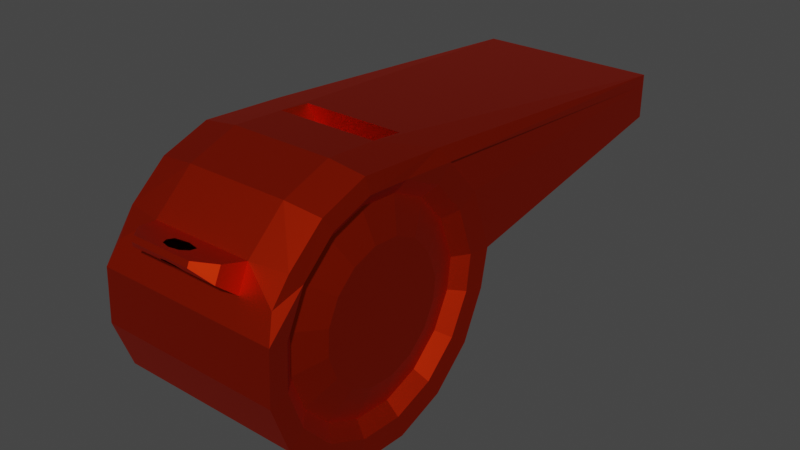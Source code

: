 # Source: Whistle.blend  (saved by Blender 3.3.6; exported with 4.5.12 LTS)
import bpy
from mathutils import Matrix  # noqa: F401  (used for matrix-valued properties, if any)

bpy.ops.wm.read_factory_settings(use_empty=True)
scene = bpy.context.scene
scene.name = 'Scene'

# ---- collections
col_collection = bpy.data.collections.new('Collection'); scene.collection.children.link(col_collection)

# ---- materials (node trees are filled in below, after node groups)
mat_material_001 = bpy.data.materials.new('Material.001')
mat_material_001.use_transparent_shadow = False

# ---- material node trees
mat_material_001.use_nodes = True; mat_material_001.node_tree.nodes.clear()
_N = mat_material_001.node_tree.nodes; _L = mat_material_001.node_tree.links
n0 = _N.new('ShaderNodeBsdfPrincipled'); n0.name = 'Principled BSDF'; n0.location = (10, 300)
n0.distribution = 'GGX'
n0.subsurface_method = 'RANDOM_WALK_SKIN'
n0.inputs[0].default_value = (0.8, 0.0351, 0.00339, 1.0)
n0.inputs[1].default_value = 1.5
n0.inputs[3].default_value = 1.45
n0.inputs[27].default_value = (0.0, 0.0, 0.0, 1.0)
n0.inputs[28].default_value = 1.0
n1 = _N.new('ShaderNodeOutputMaterial'); n1.name = 'Material Output'; n1.location = (300, 300)
_L.new(n0.outputs[0], n1.inputs[0])
n1.is_active_output = True

# ---- world
world_world = bpy.data.worlds.new('World'); scene.world = world_world
world_world.use_nodes = True; world_world.node_tree.nodes.clear()
_N = world_world.node_tree.nodes; _L = world_world.node_tree.links
n0 = _N.new('ShaderNodeOutputWorld'); n0.name = 'World Output'; n0.location = (300, 300)
n1 = _N.new('ShaderNodeBackground'); n1.name = 'Background'; n1.location = (10, 300)
n1.inputs[0].default_value = (0.05088, 0.05088, 0.05088, 1.0)
_L.new(n1.outputs[0], n0.inputs[0])
n0.is_active_output = True
world_world.color = (0.05088, 0.05088, 0.05088)
world_world.use_sun_shadow = False
world_world.sun_shadow_jitter_overblur = 0.0

# ---- meshes
me_circle_001 = bpy.data.meshes.new('Circle.001')
me_circle_001.from_pydata([(-0.05078, 0.8596, 0.6832), (-0.4193, 0.7296, 0.6832), (-0.6759, 0.5057, 0.6832), (-0.8179, 0.2086, 0.6832), (-0.8354, -0.1203, 0.6832), (-0.7258, -0.4309, 0.6832), (-0.5057, -0.6758, 0.6832), (-0.2085, -0.8179, 0.6832), (0.1204, -0.8355, 0.6832), (0.4309, -0.7258, 0.6832), (0.6759, -0.5057, 0.6832), (0.818, -0.2085, 0.6832), (0.8355, 0.1203, 0.6832), (0.7259, 0.4309, 0.6832), (0.5046, 0.6765, 0.6832), (0.2144, 0.8247, 0.6832), (-0.3614, 3.011, 0.6995), (-0.5024, 3.011, 0.6995), (-0.6219, 3.011, 0.6995), (-0.7017, 3.011, 0.6995), (-0.03837, 1.025, 0.0), (-0.969, 0.2471, 0.0), (-0.9898, -0.1425, 0.0), (-0.8599, -0.5105, 0.0), (-0.5991, -0.8007, 0.0), (-0.2471, -0.969, 0.0), (0.1425, -0.9898, 0.0), (0.5105, -0.8599, 0.0), (0.8007, -0.5991, 0.0), (0.969, -0.2471, 0.0), (0.9898, 0.1425, 0.0), (0.8599, 0.5105, 0.0), (0.5991, 0.8007, 0.0), (0.2471, 0.969, 0.0), (-0.3614, 3.011, 0.0), (-0.7017, 3.011, 0.0), (-0.5105, 0.8599, 0.6995), (-0.03837, 1.025, 0.6995), (-0.8007, 0.5991, 0.6995), (-0.9129, 0.5159, 0.6684), (-0.9523, -0.1371, 0.6606), (-0.8273, -0.4911, 0.6606), (-0.5979, -0.76, 0.6606), (-0.2471, -0.969, 0.6995), (0.1425, -0.9898, 0.6995), (0.5105, -0.8599, 0.6995), (0.8007, -0.5991, 0.6995), (0.969, -0.2471, 0.6995), (0.9898, 0.1425, 0.6995), (0.8599, 0.5105, 0.6995), (0.5991, 0.8007, 0.6995), (0.2471, 0.969, 0.6995), (-0.04447, 0.7525, 0.601), (-0.3659, 0.6391, 0.601), (-0.5911, 0.4429, 0.601), (-0.7154, 0.1828, 0.601), (-0.7308, -0.1051, 0.601), (-0.6348, -0.3769, 0.601), (-0.4421, -0.5914, 0.601), (-0.182, -0.7157, 0.601), (0.1059, -0.7311, 0.601), (0.3778, -0.6351, 0.601), (0.5922, -0.4424, 0.601), (0.7166, -0.1823, 0.601), (0.7319, 0.1056, 0.601), (0.636, 0.3774, 0.601), (0.4421, 0.5924, 0.601), (0.1878, 0.7228, 0.601), (-0.02991, 0.5034, 0.6709), (-0.2419, 0.4284, 0.6709), (-0.3935, 0.2969, 0.6709), (-0.4766, 0.123, 0.6709), (-0.4869, -0.06953, 0.6709), (-0.4227, -0.2513, 0.6709), (-0.2939, -0.3947, 0.6709), (-0.12, -0.4779, 0.6709), (0.07255, -0.4881, 0.6709), (0.2543, -0.424, 0.6709), (0.3977, -0.2951, 0.6709), (0.4809, -0.1212, 0.6709), (0.4911, 0.07133, 0.6709), (0.427, 0.2531, 0.6709), (0.2973, 0.3969, 0.6709), (0.1284, 0.4843, 0.6709), (-0.4146, 3.011, 0.6307), (-0.514, 3.011, 0.6307), (-0.5982, 3.011, 0.6307), (-0.6545, 3.011, 0.6307), (-0.4146, 3.011, 0.0), (-0.6545, 3.011, 0.0), (-0.2032, 1.023, 0.6307), (-0.4678, 1.023, 0.6307), (-0.6921, 1.023, 0.6307), (-0.842, 1.023, 0.6307), (-0.2032, 1.023, 0.0), (-0.842, 1.023, 0.0), (0.9898, 0.1425, 0.3884), (0.8599, 0.5105, 0.3884), (-0.8599, -0.5105, 0.3884), (-0.5991, -0.8007, 0.3884), (0.5991, 0.8007, 0.3884), (-0.2471, -0.969, 0.3884), (0.2471, 0.969, 0.3884), (0.1425, -0.9898, 0.3884), (-0.03837, 1.025, 0.3884), (-0.3614, 3.011, 0.3884), (0.5105, -0.8599, 0.3884), (0.8007, -0.5991, 0.3884), (0.969, -0.2471, 0.3884), (-0.969, 0.2471, 0.3884), (-0.9898, -0.1425, 0.3884), (-0.7017, 3.011, 0.3884), (-0.4146, 3.011, 0.3502), (-0.6545, 3.011, 0.3502), (-0.2032, 1.023, 0.3502), (-0.842, 1.023, 0.3502), (-0.9456, 0.4889, 0.0), (-0.9456, 0.4889, 0.3884), (-0.969, 0.2471, 0.0), (-0.969, 0.2471, 0.3884), (-0.9456, 0.4889, 0.0), (-0.9456, 0.4889, 0.3884), (-0.4497, 0.6078, 0.0), (-0.4497, 0.6078, 0.1966), (-0.4494, 0.6108, 0.0), (-0.4494, 0.6108, 0.1966), (-0.4205, -0.8861, 0.6476), (-0.4192, -0.8867, 0.0), (-0.4192, -0.8867, 0.3884), (-0.6618, -1.077, 0.0), (-0.6618, -1.077, 0.2338), (-0.6251, -1.094, 0.0), (-0.6251, -1.094, 0.2338), (-0.6304, -0.9583, 0.3489), (-0.5221, -1.01, 0.3489), (-0.6479, -1.027, 0.0), (-0.6434, -1.008, 0.06902), (-0.6313, -0.9591, 0.1007), (-0.6193, -0.9035, 0.09479), (-0.6146, -0.8815, 0.0), (-0.4744, -0.9552, 0.0), (-0.4887, -0.9709, 0.09051), (-0.5243, -1.01, 0.09462), (-0.5598, -1.042, 0.06474), (-0.5737, -1.054, 0.0)], [(36, 17)], [(1, 2, 54, 53), (38, 18, 19, 39), (38, 39, 19, 18, 17, 16, 37, 36), (97, 96, 30, 31), (99, 98, 23, 24), (100, 97, 31, 32), (134, 133, 130, 132), (102, 100, 32, 33), (103, 101, 25, 26), (105, 104, 20, 34), (104, 102, 33, 20), (106, 103, 26, 27), (107, 106, 27, 28), (108, 107, 28, 29), (110, 109, 21, 22), (96, 108, 29, 30), (98, 110, 22, 23), (117, 111, 35, 116), (1, 0, 37, 36), (2, 1, 36, 38), (3, 2, 38, 39), (4, 3, 39, 40), (5, 4, 40, 41), (6, 5, 41, 42), (8, 7, 43, 44), (9, 8, 44, 45), (10, 9, 45, 46), (11, 10, 46, 47), (12, 11, 47, 48), (13, 12, 48, 49), (14, 13, 49, 50), (15, 14, 50, 51), (0, 15, 51, 37), (7, 6, 42, 126, 43), (9, 10, 62, 61), (2, 3, 55, 54), (10, 11, 63, 62), (3, 4, 56, 55), (11, 12, 64, 63), (4, 5, 57, 56), (12, 13, 65, 64), (5, 6, 58, 57), (13, 14, 66, 65), (58, 59, 75, 74), (14, 15, 67, 66), (7, 8, 60, 59), (0, 1, 53, 52), (15, 0, 52, 67), (8, 9, 61, 60), (69, 70, 71, 72, 73, 74, 75, 76, 77, 78, 79, 80, 81, 82, 83, 68), (66, 67, 83, 82), (59, 60, 76, 75), (52, 53, 69, 68), (67, 52, 68, 83), (60, 61, 77, 76), (53, 54, 70, 69), (61, 62, 78, 77), (54, 55, 71, 70), (62, 63, 79, 78), (55, 56, 72, 71), (63, 64, 80, 79), (56, 57, 73, 72), (64, 65, 81, 80), (57, 58, 74, 73), (65, 66, 82, 81), (16, 17, 85, 84), (111, 19, 87, 113), (105, 34, 88, 112), (17, 18, 86, 85), (18, 19, 87, 86), (112, 88, 94, 114), (85, 86, 92, 91), (113, 87, 93, 115), (86, 87, 93, 92), (84, 85, 91, 90), (89, 113, 115, 95), (84, 112, 114, 90), (16, 105, 112, 84), (35, 111, 113, 89), (39, 19, 111, 117, 109), (41, 40, 110, 98), (48, 47, 108, 96), (40, 39, 109, 110), (47, 46, 107, 108), (46, 45, 106, 107), (45, 44, 103, 106), (37, 51, 102, 104), (16, 37, 104, 105), (44, 43, 101, 103), (51, 50, 100, 102), (126, 42, 99, 128), (50, 49, 97, 100), (42, 41, 98, 99), (49, 48, 96, 97), (117, 116, 120, 121), (109, 117, 121, 119), (21, 109, 119, 118), (121, 120, 124, 125), (119, 121, 125, 123), (118, 119, 123, 122), (43, 126, 128, 101), (101, 128, 127, 25), (132, 130, 129, 131), (133, 99, 138, 137), (131, 144, 143, 132), (128, 99, 133, 134), (99, 24, 139, 138), (133, 137, 136, 130), (128, 134, 142, 141), (136, 135, 129, 130), (143, 142, 134, 132), (127, 128, 141, 140), (6, 7, 59, 58)])
_uv = me_circle_001.uv_layers.new(name='UVMap')
_uv.uv.foreach_set('vector', [0.0, 0.0, 0.0, 0.0, 0.0, 0.0, 0.0, 0.0, 0.0, 0.0, 0.0, 0.0, 0.0, 0.0, 0.0, 0.0, 0.0, 0.0, 0.0, 0.0, 0.0, 0.0, 0.0, 0.0, 0.0, 0.0, 0.0, 0.0, 0.0, 0.0, 0.0, 0.0, 0.0, 0.0, 0.0, 0.0, 0.0, 0.0, 0.0, 0.0, 0.0, 0.0, 0.0, 0.0, 0.0, 0.0, 0.0, 0.0, 0.0, 0.0, 0.0, 0.0, 0.0, 0.0, 0.0, 0.0, 0.0, 0.0, 0.0, 0.0, 0.0, 0.0, 0.0, 0.0, 0.0, 0.0, 0.0, 0.0, 0.0, 0.0, 0.0, 0.0, 0.0, 0.0, 0.0, 0.0, 0.0, 0.0, 0.0, 0.0, 0.0, 0.0, 0.0, 0.0, 0.0, 0.0, 0.0, 0.0, 0.0, 0.0, 0.0, 0.0, 0.0, 0.0, 0.0, 0.0, 0.0, 0.0, 0.0, 0.0, 0.0, 0.0, 0.0, 0.0, 0.0, 0.0, 0.0, 0.0, 0.0, 0.0, 0.0, 0.0, 0.0, 0.0, 0.0, 0.0, 0.0, 0.0, 0.0, 0.0, 0.0, 0.0, 0.0, 0.0, 0.0, 0.0, 0.0, 0.0, 0.0, 0.0, 0.0, 0.0, 0.0, 0.0, 0.0, 0.0, 0.0, 0.0, 0.0, 0.0, 0.0, 0.0, 0.0, 0.0, 0.0, 0.0, 0.0, 0.0, 0.0, 0.0, 0.0, 0.0, 0.0, 0.0, 0.0, 0.0, 0.0, 0.0, 0.0, 0.0, 0.0, 0.0, 0.0, 0.0, 0.0, 0.0, 0.0, 0.0, 0.0, 0.0, 0.0, 0.0, 0.0, 0.0, 0.0, 0.0, 0.0, 0.0, 0.0, 0.0, 0.0, 0.0, 0.0, 0.0, 0.0, 0.0, 0.0, 0.0, 0.0, 0.0, 0.0, 0.0, 0.0, 0.0, 0.0, 0.0, 0.0, 0.0, 0.0, 0.0, 0.0, 0.0, 0.0, 0.0, 0.0, 0.0, 0.0, 0.0, 0.0, 0.0, 0.0, 0.0, 0.0, 0.0, 0.0, 0.0, 0.0, 0.0, 0.0, 0.0, 0.0, 0.0, 0.0, 0.0, 0.0, 0.0, 0.0, 0.0, 0.0, 0.0, 0.0, 0.0, 0.0, 0.0, 0.0, 0.0, 0.0, 0.0, 0.0, 0.0, 0.0, 0.0, 0.0, 0.0, 0.0, 0.0, 0.0, 0.0, 0.0, 0.0, 0.0, 0.0, 0.0, 0.0, 0.0, 0.0, 0.0, 0.0, 0.0, 0.0, 0.0, 0.0, 0.0, 0.0, 0.0, 0.0, 0.0, 0.0, 0.0, 0.0, 0.0, 0.0, 0.0, 0.0, 0.0, 0.0, 0.0, 0.0, 0.0, 0.0, 0.0, 0.0, 0.0, 0.0, 0.0, 0.0, 0.0, 0.0, 0.0, 0.0, 0.0, 0.0, 0.0, 0.0, 0.0, 0.0, 0.0, 0.0, 0.0, 0.0, 0.0, 0.0, 0.0, 0.0, 0.0, 0.0, 0.0, 0.0, 0.0, 0.0, 0.0, 0.0, 0.0, 0.0, 0.0, 0.0, 0.0, 0.0, 0.0, 0.0, 0.0, 0.0, 0.0, 0.0, 0.0, 0.0, 0.0, 0.0, 0.0, 0.0, 0.0, 0.0, 0.0, 0.0, 0.0, 0.0, 0.0, 0.0, 0.0, 0.0, 0.0, 0.0, 0.0, 0.0, 0.0, 0.0, 0.0, 0.0, 0.0, 0.0, 0.0, 0.0, 0.0, 0.0, 0.0, 0.0, 0.0, 0.0, 0.0, 0.0, 0.0, 0.0, 0.0, 0.0, 0.0, 0.0, 0.0, 0.0, 0.0, 0.0, 0.0, 0.0, 0.0, 0.0, 0.0, 0.0, 0.0, 0.0, 0.0, 0.0, 0.0, 0.0, 0.0, 0.0, 0.0, 0.0, 0.0, 0.0, 0.0, 0.0, 0.0, 0.0, 0.0, 0.0, 0.0, 0.0, 0.0, 0.0, 0.0, 0.0, 0.0, 0.0, 0.0, 0.0, 0.0, 0.0, 0.0, 0.0, 0.0, 0.0, 0.0, 0.0, 0.0, 0.0, 0.0, 0.0, 0.0, 0.0, 0.0, 0.0, 0.0, 0.0, 0.0, 0.0, 0.0, 0.0, 0.0, 0.0, 0.0, 0.0, 0.0, 0.0, 0.0, 0.0, 0.0, 0.0, 0.0, 0.0, 0.0, 0.0, 0.0, 0.0, 0.0, 0.0, 0.0, 0.0, 0.0, 0.0, 0.0, 0.0, 0.0, 0.0, 0.0, 0.0, 0.0, 0.0, 0.0, 0.0, 0.0, 0.0, 0.0, 0.0, 0.0, 0.0, 0.0, 0.0, 0.0, 0.0, 0.0, 0.0, 0.0, 0.0, 0.0, 0.0, 0.0, 0.0, 0.0, 0.0, 0.0, 0.0, 0.0, 0.0, 0.0, 0.0, 0.0, 0.0, 0.0, 0.0, 0.0, 0.0, 0.0, 0.0, 0.0, 0.0, 0.0, 0.0, 0.0, 0.0, 0.0, 0.0, 0.0, 0.0, 0.0, 0.0, 0.0, 0.0, 0.0, 0.0, 0.0, 0.0, 0.0, 0.0, 0.0, 0.0, 0.0, 0.0, 0.0, 0.0, 0.0, 0.0, 0.0, 0.0, 0.0, 0.0, 0.0, 0.0, 0.0, 0.0, 0.0, 0.0, 0.0, 0.0, 0.0, 0.0, 0.0, 0.0, 0.0, 0.0, 0.0, 0.0, 0.0, 0.0, 0.0, 0.0, 0.0, 0.0, 0.0, 0.0, 0.0, 0.0, 0.0, 0.0, 0.0, 0.0, 0.0, 0.0, 0.0, 0.0, 0.0, 0.0, 0.0, 0.0, 0.0, 0.0, 0.0, 0.0, 0.0, 0.0, 0.0, 0.0, 0.0, 0.0, 0.0, 0.0, 0.0, 0.0, 0.0, 0.0, 0.0, 0.0, 0.0, 0.0, 0.0, 0.0, 0.0, 0.0, 0.0, 0.0, 0.0, 0.0, 0.0, 0.0, 0.0, 0.0, 0.0, 0.0, 0.0, 0.0, 0.0, 0.0, 0.0, 0.0, 0.0, 0.0, 0.0, 0.0, 0.0, 0.0, 0.0, 0.0, 0.0, 0.0, 0.0, 0.0, 0.0, 0.0, 0.0, 0.0, 0.0, 0.0, 0.0, 0.0, 0.0, 0.0, 0.0, 0.0, 0.0, 0.0, 0.0, 0.0, 0.0, 0.0, 0.0, 0.0, 0.0, 0.0, 0.0, 0.0, 0.0, 0.0, 0.0, 0.0, 0.0, 0.0, 0.0, 0.0, 0.0, 0.0, 0.0, 0.0, 0.0, 0.0, 0.0, 0.0, 0.0, 0.0, 0.0, 0.0, 0.0, 0.0, 0.0, 0.0, 0.0, 0.0, 0.0, 0.0, 0.0, 0.0, 0.0, 0.0, 0.0, 0.0, 0.0, 0.0, 0.0, 0.0, 0.0, 0.0, 0.0, 0.0, 0.0, 0.0, 0.0, 0.0, 0.0, 0.0, 0.0, 0.0, 0.0, 0.0, 0.0, 0.0, 0.0, 0.0, 0.0, 0.0, 0.0, 0.0, 0.0, 0.0, 0.0, 0.0, 0.0, 0.0, 0.0, 0.0, 0.0, 0.0, 0.0, 0.0, 0.0, 0.0, 0.0, 0.0, 0.0, 0.0, 0.0, 0.0, 0.0, 0.0, 0.0, 0.0, 0.0, 0.0, 0.0, 0.0, 0.0, 0.0, 0.0, 0.0, 0.0, 0.0, 0.0, 0.0, 0.0, 0.0, 0.0, 0.0, 0.0, 0.0, 0.0, 0.0, 0.0, 0.0, 0.0, 0.0, 0.0, 0.0, 0.0, 0.0, 0.0, 0.0, 0.0, 0.0, 0.0, 0.0, 0.0, 0.0, 0.0, 0.0, 0.0, 0.0, 0.0, 0.0, 0.0, 0.0, 0.0, 0.0, 0.0, 0.0, 0.0, 0.0, 0.0, 0.0, 0.0, 0.0, 0.0, 0.0, 0.0, 0.0, 0.0, 0.0, 0.0, 0.0, 0.0, 0.0, 0.0, 0.0, 0.0, 0.0, 0.0, 0.0, 0.0, 0.0, 0.0, 0.0, 0.0, 0.0, 0.0, 0.0, 0.0, 0.0, 0.0, 0.0, 0.0, 0.0, 0.0, 0.0, 0.0, 0.0, 0.0, 0.0, 0.0, 0.0, 0.0, 0.0, 0.0, 0.0, 0.0, 0.0, 0.0, 0.0, 0.0, 0.0, 0.0, 0.0, 0.0, 0.0, 0.0, 0.0, 0.0, 0.0, 0.0, 0.0, 0.0, 0.0, 0.0, 0.0, 0.0, 0.0, 0.0, 0.0, 0.0, 0.0, 0.0, 0.0, 0.0, 0.0, 0.0, 0.0, 0.0, 0.0, 0.0, 0.0, 0.0, 0.0, 0.0, 0.0, 0.0, 0.0, 0.0, 0.0, 0.0, 0.0, 0.0, 0.0, 0.0, 0.0, 0.0, 0.0, 0.0, 0.0, 0.0, 0.0, 0.0, 0.0, 0.0, 0.0, 0.0, 0.0, 0.0, 0.0, 0.0, 0.0, 0.0, 0.0, 0.0, 0.0, 0.0, 0.0, 0.0, 0.0, 0.0, 0.0, 0.0, 0.0, 0.0, 0.0, 0.0, 0.0, 0.0, 0.0, 0.0, 0.0, 0.0, 0.0, 0.0, 0.0, 0.0, 0.0, 0.0, 0.0, 0.0, 0.0, 0.0, 0.0, 0.0, 0.0, 0.0, 0.0, 0.0, 0.0, 0.0, 0.0, 0.0, 0.0, 0.0, 0.0, 0.0, 0.0, 0.0, 0.0, 0.0, 0.0, 0.0, 0.0, 0.0, 0.0, 0.0, 0.0])
me_circle_001.materials.append(mat_material_001)
me_circle_001.update()

# ---- objects
ob_circle = bpy.data.objects.new('Circle', me_circle_001)

# ---- transforms, parenting, visibility, modifiers, constraints
ob_circle.location = (0.0, 0.0, 1.166)
ob_circle.rotation_euler = (-0.0, 1.571, 0.0)
_m = ob_circle.modifiers.new('Mirror', 'MIRROR')
_m.use_axis = (False, False, True)
_m.use_clip = True

# ---- collection membership
col_collection.objects.link(ob_circle)

# ---- scene / render settings (as saved in the file)
scene.frame_start = 1; scene.frame_end = 250; scene.frame_set(1)
scene.render.engine = 'BLENDER_EEVEE_NEXT'
scene.cycles.sampling_pattern = 'TABULATED_SOBOL'
scene.cycles.use_light_tree = False
scene.view_settings.view_transform = 'Filmic'
bpy.context.view_layer.update()

# ---- added for rendering (the .blend has no active camera and no usable light): camera, sun
cam_auto = bpy.data.cameras.new('AutoCamera')
cam_auto.lens = 50.0
cam_auto.sensor_width = 36.0
cam_auto.clip_end = 1000.0
ob_auto_camera = bpy.data.objects.new('AutoCamera', cam_auto)
scene.collection.objects.link(ob_auto_camera)
ob_auto_camera.location = (4.41073, -4.3346, 4.69477)
ob_auto_camera.rotation_euler = (1.09748, -7.21219e-08, 0.694738)
scene.camera = ob_auto_camera
light_auto_sun = bpy.data.lights.new('AutoSun', 'SUN')
light_auto_sun.energy = 3.0
light_auto_sun.angle = 0.0523599
ob_auto_sun = bpy.data.objects.new('AutoSun', light_auto_sun)
scene.collection.objects.link(ob_auto_sun)
ob_auto_sun.rotation_euler = (0.872665, 0.174533, 0.523599)
bpy.context.view_layer.update()
